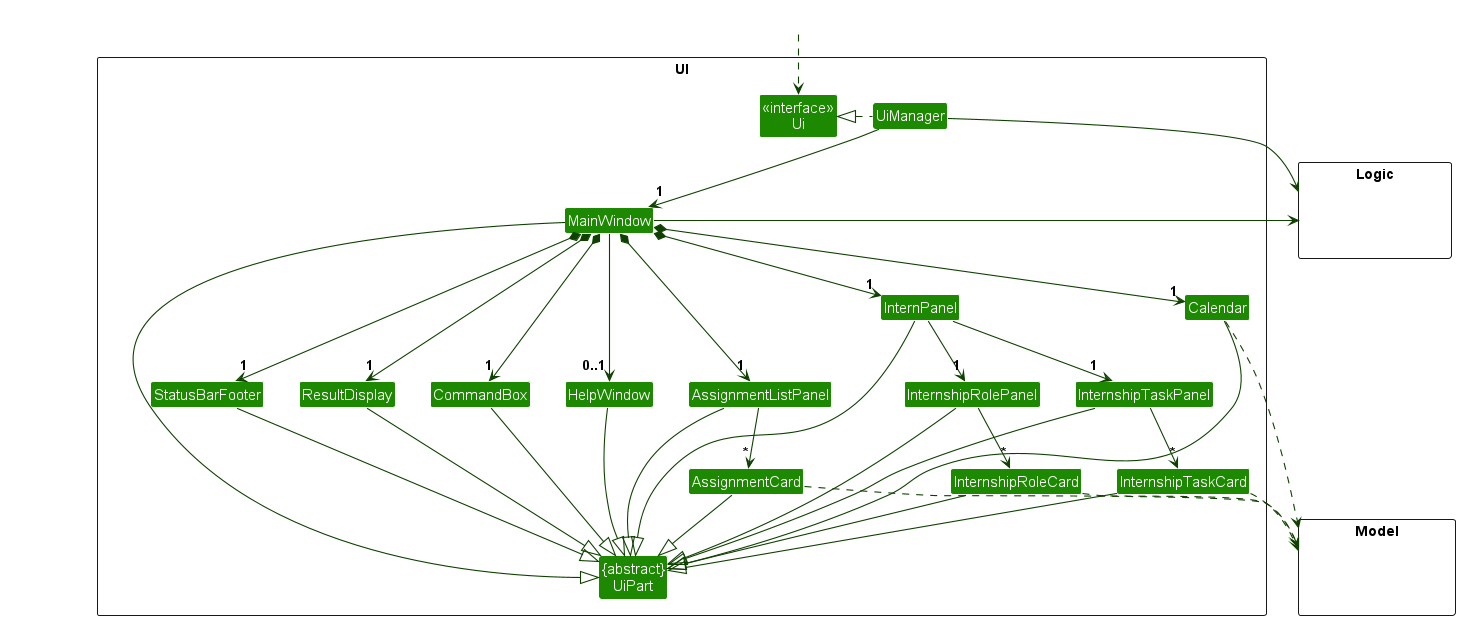

The diagram above was rendered by PlantUML. Its source (embedded in the PNG):
@startuml
!include style.puml
skinparam arrowThickness 1.1
skinparam arrowColor UI_COLOR_T4
skinparam classBackgroundColor UI_COLOR

package UI <<Rectangle>>{
Class "<<interface>>\nUi" as Ui
Class "{abstract}\nUiPart" as UiPart
Class UiManager
Class MainWindow
Class HelpWindow
Class ResultDisplay
Class AssignmentListPanel
Class AssignmentCard
Class StatusBarFooter
Class CommandBox
Class InternPanel
Class InternshipRolePanel
Class InternshipTaskPanel
Class InternshipRoleCard
Class InternshipTaskCard
Class Calendar
}

package Model <<Rectangle>> {
Class HiddenModel #FFFFFF
}

package Logic <<Rectangle>> {
Class HiddenLogic #FFFFFF
}

Class HiddenOutside #FFFFFF
HiddenOutside ..> Ui

UiManager .left.|> Ui
UiManager -down-> "1" MainWindow
MainWindow *-down->  "1" CommandBox
MainWindow *-down-> "1" ResultDisplay
MainWindow *-down-> "1" AssignmentListPanel
MainWindow *-down-> "1" InternPanel
MainWindow *-down-> "1" Calendar
MainWindow *-down-> "1" StatusBarFooter
MainWindow --> "0..1" HelpWindow


AssignmentListPanel -down-> "*" AssignmentCard
InternPanel -down-> "1" InternshipRolePanel
InternPanel -down-> "1" InternshipTaskPanel
InternshipRolePanel -down-> "*" InternshipRoleCard
InternshipTaskPanel -down-> "*" InternshipTaskCard

MainWindow -left-|> UiPart

ResultDisplay --|> UiPart
CommandBox --|> UiPart
AssignmentListPanel --|> UiPart
AssignmentCard --|> UiPart
StatusBarFooter --|> UiPart
HelpWindow --|> UiPart
InternPanel --|> UiPart
InternshipRolePanel --|> UiPart
InternshipTaskPanel --|> UiPart
InternshipRoleCard --|> UiPart
InternshipTaskCard --|> UiPart
Calendar --|> UiPart

AssignmentCard ..> Model
InternshipRoleCard ..> Model
InternshipTaskCard ..> Model
Calendar ..> Model
UiManager -right-> Logic
MainWindow -left-> Logic

AssignmentListPanel -[hidden]left- HelpWindow
HelpWindow -[hidden]left- CommandBox
CommandBox -[hidden]left- ResultDisplay
ResultDisplay -[hidden]left- StatusBarFooter

MainWindow -[hidden]-|> UiPart
@enduml